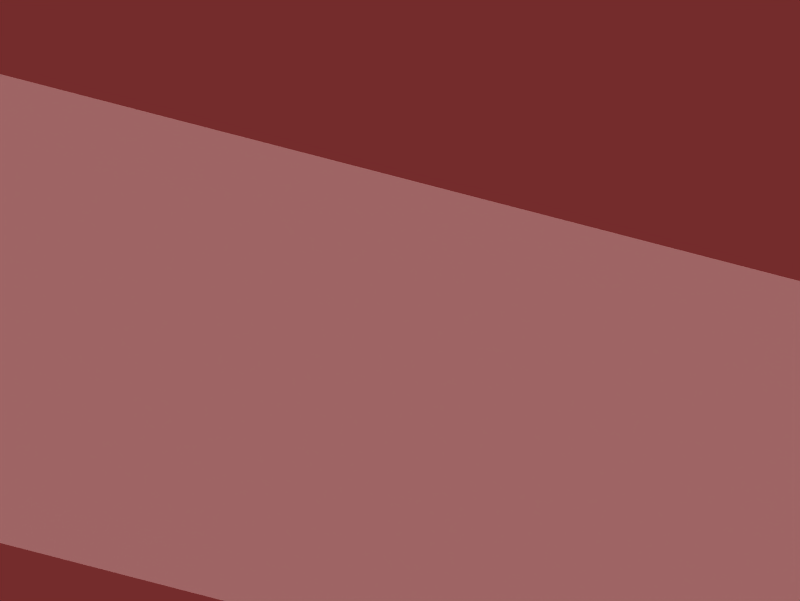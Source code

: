 # Source: ktp3d_template.blend  (saved by Blender 2.66.1; exported with 4.5.12 LTS)
import bpy
from mathutils import Matrix  # noqa: F401  (used for matrix-valued properties, if any)

bpy.ops.wm.read_factory_settings(use_empty=True)
scene = bpy.context.scene
scene.name = 'Scene'

# ---- collections
col_collection_1 = bpy.data.collections.new('Collection 1'); scene.collection.children.link(col_collection_1)

# ---- materials (node trees are filled in below, after node groups)
mat_shadow = bpy.data.materials.new('shadow')
mat_shadow.alpha_threshold = 0.0
mat_shadow.roughness = 0.5
mat_shadow.line_color = (0.0, 0.0, 0.0, 0.5231)

# ---- material node trees

# ---- world
world_world = bpy.data.worlds.new('World'); scene.world = world_world
world_world.color = (0.4555, 0.1712, 0.1712)
world_world.use_sun_shadow = False
world_world.sun_shadow_jitter_overblur = 0.0
world_world.cycles.sampling_method = 'MANUAL'
world_world.cycles.sample_map_resolution = 256

# ---- cameras
cam_camera = bpy.data.cameras.new('Camera')
cam_camera.type = 'ORTHO'
cam_camera.passepartout_alpha = 0.2
cam_camera.clip_end = 100.0
cam_camera.lens = 35.0
cam_camera.sensor_width = 32.0
cam_camera.sensor_height = 18.0
cam_camera.ortho_scale = 7.314
cam_camera.show_passepartout = False
cam_camera.show_safe_areas = True
cam_camera.dof.focus_distance = 0.0
cam_camera.dof.aperture_fstop = 128.0

# ---- lights
light_lamp = bpy.data.lights.new('Lamp', 'SUN')
light_lamp.transmission_factor = 0.0
light_lamp.angle = 1.571
light_lamp.energy = 0.205
light_lamp.shadow_buffer_clip_start = 0.5
light_lamp.shadow_soft_size = 1.0
light_lamp.shadow_cascade_max_distance = 1000.0
light_lamp.cycles.use_multiple_importance_sampling = False
light_spot = bpy.data.lights.new('Spot', 'SUN')
light_spot.transmission_factor = 0.0
light_spot.cutoff_distance = 30.0
light_spot.angle = 1.571
light_spot.energy = 1.332
light_spot.shadow_buffer_clip_start = 1.001
light_spot.shadow_soft_size = 1.0
light_spot.shadow_cascade_max_distance = 1000.0
light_spot.cycles.use_multiple_importance_sampling = False

# ---- meshes
me_plane = bpy.data.meshes.new('Plane')
me_plane.from_pydata([(1.0, 1.0, 0.0), (1.0, -1.0, 0.0), (-1.0, -1.0, 0.0), (-1.0, 1.0, 0.0)], [], [(0, 3, 2, 1)])
me_plane.materials.append(mat_shadow)
me_plane.use_remesh_preserve_volume = False
me_plane.use_remesh_preserve_attributes = False
me_plane.use_mirror_vertex_groups = False
me_plane.update()

# ---- objects
ob_lamp_001 = bpy.data.objects.new('Lamp.001', light_lamp)
ob_plane = bpy.data.objects.new('Plane', me_plane)
ob_camera = bpy.data.objects.new('Camera', cam_camera)
ob_lamp = bpy.data.objects.new('Lamp', light_spot)

# ---- transforms, parenting, visibility, modifiers, constraints
ob_lamp_001.location = (-2.971, 2.113, 6.67)
ob_lamp_001.rotation_euler = (0.0, -0.41, -0.3547)
ob_lamp_001.lock_rotations_4d = False
ob_lamp_001.empty_display_type = 'ARROWS'
ob_lamp_001.lineart.crease_threshold = 0.0
ob_plane.location = (0.1485, 1.227, 0.348)
ob_plane.scale = (5.857, 11.11, 5.857)
ob_plane.lock_rotations_4d = False
ob_plane.empty_display_type = 'ARROWS'
ob_plane.lineart.crease_threshold = 0.0
ob_camera.location = (-4.957, -3.988, 3.338)
ob_camera.rotation_euler = (1.309, 0.0, -0.7854)
ob_camera.lock_rotations_4d = False
ob_camera.empty_display_type = 'ARROWS'
ob_camera.color = (0.0, 0.0, 0.0, 0.0)
ob_camera.display_type = 'WIRE'
ob_camera.lineart.crease_threshold = 0.0
ob_lamp.location = (-4.823, -6.898, 5.904)
ob_lamp.rotation_euler = (0.7854, 0.5236, -1.047)
ob_lamp.lock_rotations_4d = False
ob_lamp.empty_display_type = 'ARROWS'
ob_lamp.color = (0.0, 0.0, 0.0, 0.0)
ob_lamp.lineart.crease_threshold = 0.0

# ---- collection membership
col_collection_1.objects.link(ob_lamp_001)
col_collection_1.objects.link(ob_plane)
col_collection_1.objects.link(ob_camera)
col_collection_1.objects.link(ob_lamp)

# ---- scene / render settings (as saved in the file)
scene.camera = ob_camera
scene.frame_start = 1; scene.frame_end = 250; scene.frame_set(1)
scene.render.engine = 'BLENDER_EEVEE_NEXT'
scene.render.image_settings.color_mode = 'RGB'
scene.render.image_settings.compression = 90
scene.render.resolution_x = 750
scene.render.resolution_y = 563
scene.render.pixel_aspect_x = 100.0
scene.render.pixel_aspect_y = 100.0
scene.render.fps = 25
scene.render.dither_intensity = 0.0
scene.render.use_compositing = False
scene.render.use_sequencer = False
scene.render.bake_margin = 2
scene.render.bake_bias = 0.0
scene.render.use_stamp_time = False
scene.render.use_stamp_date = False
scene.render.use_stamp_frame = False
scene.render.use_stamp_camera = False
scene.render.use_stamp_scene = False
scene.render.use_stamp_filename = False
scene.render.use_stamp_render_time = False
scene.render.stamp_font_size = 0
scene.cycles.use_denoising = False
scene.cycles.samples = 10
scene.cycles.sampling_pattern = 'TABULATED_SOBOL'
scene.cycles.light_sampling_threshold = 0.0
scene.cycles.use_adaptive_sampling = False
scene.cycles.use_light_tree = False
scene.cycles.blur_glossy = 0.0
scene.cycles.volume_bounces = 1
scene.cycles.pixel_filter_type = 'GAUSSIAN'
scene.cycles.sample_clamp_indirect = 0.0
scene.view_settings.view_transform = 'Raw'
bpy.context.view_layer.update()
